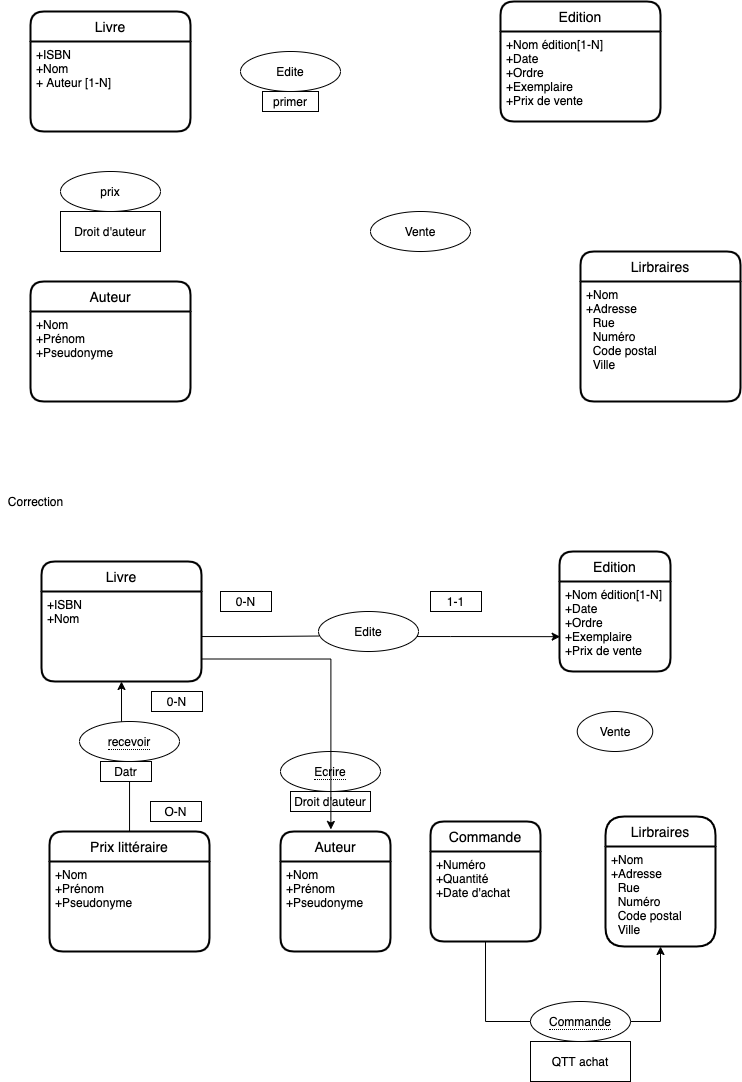

The diagram above was exported from draw.io. Its source (the exported page's mxGraphModel, read from the mxfile embedded in the PNG):
<mxGraphModel dx="1086" dy="562" grid="1" gridSize="10" guides="1" tooltips="1" connect="1" arrows="1" fold="1" page="1" pageScale="1" pageWidth="827" pageHeight="1169" math="0" shadow="0">
  <root>
    <mxCell id="0" />
    <mxCell id="1" parent="0" />
    <mxCell id="2" value="Livre" style="swimlane;childLayout=stackLayout;horizontal=1;startSize=30;horizontalStack=0;rounded=1;fontSize=14;fontStyle=0;strokeWidth=2;resizeParent=0;resizeLast=1;shadow=0;dashed=0;align=center;" vertex="1" parent="1">
      <mxGeometry x="40" y="80" width="160" height="120" as="geometry" />
    </mxCell>
    <mxCell id="3" value="+ISBN&#10;+Nom&#10;+ Auteur [1-N]" style="align=left;strokeColor=none;fillColor=none;spacingLeft=4;fontSize=12;verticalAlign=top;resizable=0;rotatable=0;part=1;" vertex="1" parent="2">
      <mxGeometry y="30" width="160" height="90" as="geometry" />
    </mxCell>
    <mxCell id="8" value="Edition" style="swimlane;childLayout=stackLayout;horizontal=1;startSize=30;horizontalStack=0;rounded=1;fontSize=14;fontStyle=0;strokeWidth=2;resizeParent=0;resizeLast=1;shadow=0;dashed=0;align=center;" vertex="1" parent="1">
      <mxGeometry x="510" y="70" width="160" height="120" as="geometry" />
    </mxCell>
    <mxCell id="9" value="+Nom édition[1-N]&#10;+Date&#10;+Ordre&#10;+Exemplaire&#10;+Prix de vente&#10; " style="align=left;strokeColor=none;fillColor=none;spacingLeft=4;fontSize=12;verticalAlign=top;resizable=0;rotatable=0;part=1;" vertex="1" parent="8">
      <mxGeometry y="30" width="160" height="90" as="geometry" />
    </mxCell>
    <mxCell id="10" value="Vente" style="ellipse;whiteSpace=wrap;html=1;align=center;" vertex="1" parent="1">
      <mxGeometry x="380" y="280" width="100" height="40" as="geometry" />
    </mxCell>
    <mxCell id="12" value="Auteur" style="swimlane;childLayout=stackLayout;horizontal=1;startSize=30;horizontalStack=0;rounded=1;fontSize=14;fontStyle=0;strokeWidth=2;resizeParent=0;resizeLast=1;shadow=0;dashed=0;align=center;" vertex="1" parent="1">
      <mxGeometry x="40" y="350" width="160" height="120" as="geometry" />
    </mxCell>
    <mxCell id="13" value="+Nom&#10;+Prénom&#10;+Pseudonyme" style="align=left;strokeColor=none;fillColor=none;spacingLeft=4;fontSize=12;verticalAlign=top;resizable=0;rotatable=0;part=1;" vertex="1" parent="12">
      <mxGeometry y="30" width="160" height="90" as="geometry" />
    </mxCell>
    <mxCell id="14" value="Lirbraires" style="swimlane;childLayout=stackLayout;horizontal=1;startSize=30;horizontalStack=0;rounded=1;fontSize=14;fontStyle=0;strokeWidth=2;resizeParent=0;resizeLast=1;shadow=0;dashed=0;align=center;" vertex="1" parent="1">
      <mxGeometry x="590" y="320" width="160" height="150" as="geometry" />
    </mxCell>
    <mxCell id="15" value="+Nom &#10;+Adresse&#10;  Rue&#10;  Numéro&#10;  Code postal&#10;  Ville&#10;" style="align=left;strokeColor=none;fillColor=none;spacingLeft=4;fontSize=12;verticalAlign=top;resizable=0;rotatable=0;part=1;" vertex="1" parent="14">
      <mxGeometry y="30" width="160" height="120" as="geometry" />
    </mxCell>
    <mxCell id="24" value="prix" style="ellipse;whiteSpace=wrap;html=1;align=center;" vertex="1" parent="1">
      <mxGeometry x="70" y="240" width="100" height="40" as="geometry" />
    </mxCell>
    <mxCell id="25" value="Droit d'auteur" style="whiteSpace=wrap;html=1;align=center;" vertex="1" parent="1">
      <mxGeometry x="70" y="280" width="100" height="40" as="geometry" />
    </mxCell>
    <mxCell id="26" value="Edite" style="ellipse;whiteSpace=wrap;html=1;align=center;" vertex="1" parent="1">
      <mxGeometry x="250" y="120" width="100" height="40" as="geometry" />
    </mxCell>
    <mxCell id="29" value="primer" style="whiteSpace=wrap;html=1;align=center;" vertex="1" parent="1">
      <mxGeometry x="272" y="160" width="56" height="20" as="geometry" />
    </mxCell>
    <mxCell id="30" value="Correction" style="text;html=1;align=center;verticalAlign=middle;resizable=0;points=[];autosize=1;strokeColor=none;" vertex="1" parent="1">
      <mxGeometry x="10" y="560" width="70" height="20" as="geometry" />
    </mxCell>
    <mxCell id="33" value="Livre" style="swimlane;childLayout=stackLayout;horizontal=1;startSize=30;horizontalStack=0;rounded=1;fontSize=14;fontStyle=0;strokeWidth=2;resizeParent=0;resizeLast=1;shadow=0;dashed=0;align=center;" vertex="1" parent="1">
      <mxGeometry x="51" y="630" width="160" height="120" as="geometry" />
    </mxCell>
    <mxCell id="34" value="+ISBN&#10;+Nom" style="align=left;strokeColor=none;fillColor=none;spacingLeft=4;fontSize=12;verticalAlign=top;resizable=0;rotatable=0;part=1;" vertex="1" parent="33">
      <mxGeometry y="30" width="160" height="90" as="geometry" />
    </mxCell>
    <mxCell id="35" value="Edition" style="swimlane;childLayout=stackLayout;horizontal=1;startSize=30;horizontalStack=0;rounded=1;fontSize=14;fontStyle=0;strokeWidth=2;resizeParent=0;resizeLast=1;shadow=0;dashed=0;align=center;" vertex="1" parent="1">
      <mxGeometry x="569" y="620" width="111" height="120" as="geometry" />
    </mxCell>
    <mxCell id="36" value="+Nom édition[1-N]&#10;+Date&#10;+Ordre&#10;+Exemplaire&#10;+Prix de vente&#10; " style="align=left;strokeColor=none;fillColor=none;spacingLeft=4;fontSize=12;verticalAlign=top;resizable=0;rotatable=0;part=1;" vertex="1" parent="35">
      <mxGeometry y="30" width="111" height="90" as="geometry" />
    </mxCell>
    <mxCell id="37" value="Vente" style="ellipse;whiteSpace=wrap;html=1;align=center;" vertex="1" parent="1">
      <mxGeometry x="586.75" y="780" width="75.5" height="40" as="geometry" />
    </mxCell>
    <mxCell id="50" style="edgeStyle=orthogonalEdgeStyle;rounded=0;orthogonalLoop=1;jettySize=auto;html=1;entryX=0.5;entryY=1;entryDx=0;entryDy=0;" edge="1" parent="1" source="38" target="34">
      <mxGeometry relative="1" as="geometry" />
    </mxCell>
    <mxCell id="38" value="Prix littéraire" style="swimlane;childLayout=stackLayout;horizontal=1;startSize=30;horizontalStack=0;rounded=1;fontSize=14;fontStyle=0;strokeWidth=2;resizeParent=0;resizeLast=1;shadow=0;dashed=0;align=center;" vertex="1" parent="1">
      <mxGeometry x="59" y="900" width="160" height="120" as="geometry" />
    </mxCell>
    <mxCell id="39" value="+Nom&#10;+Prénom&#10;+Pseudonyme" style="align=left;strokeColor=none;fillColor=none;spacingLeft=4;fontSize=12;verticalAlign=top;resizable=0;rotatable=0;part=1;" vertex="1" parent="38">
      <mxGeometry y="30" width="160" height="90" as="geometry" />
    </mxCell>
    <mxCell id="40" value="Lirbraires" style="swimlane;childLayout=stackLayout;horizontal=1;startSize=30;horizontalStack=0;rounded=1;fontSize=14;fontStyle=0;strokeWidth=2;resizeParent=0;resizeLast=1;shadow=0;dashed=0;align=center;arcSize=21;" vertex="1" parent="1">
      <mxGeometry x="615" y="885" width="110" height="130" as="geometry" />
    </mxCell>
    <mxCell id="41" value="+Nom &#10;+Adresse&#10;  Rue&#10;  Numéro&#10;  Code postal&#10;  Ville&#10;" style="align=left;strokeColor=none;fillColor=none;spacingLeft=4;fontSize=12;verticalAlign=top;resizable=0;rotatable=0;part=1;" vertex="1" parent="40">
      <mxGeometry y="30" width="110" height="100" as="geometry" />
    </mxCell>
    <mxCell id="42" value="&lt;span style=&quot;border-bottom: 1px dotted&quot;&gt;recevoir&lt;/span&gt;" style="ellipse;whiteSpace=wrap;html=1;align=center;" vertex="1" parent="1">
      <mxGeometry x="89" y="790" width="100" height="40" as="geometry" />
    </mxCell>
    <mxCell id="43" value="Datr" style="whiteSpace=wrap;html=1;align=center;" vertex="1" parent="1">
      <mxGeometry x="110" y="830" width="51" height="20" as="geometry" />
    </mxCell>
    <mxCell id="46" value="0-N" style="whiteSpace=wrap;html=1;align=center;" vertex="1" parent="1">
      <mxGeometry x="161" y="760" width="51" height="20" as="geometry" />
    </mxCell>
    <mxCell id="47" value="O-N" style="whiteSpace=wrap;html=1;align=center;" vertex="1" parent="1">
      <mxGeometry x="160" y="870" width="51" height="20" as="geometry" />
    </mxCell>
    <mxCell id="48" value="0-N" style="whiteSpace=wrap;html=1;align=center;" vertex="1" parent="1">
      <mxGeometry x="230" y="660" width="51" height="20" as="geometry" />
    </mxCell>
    <mxCell id="49" value="1-1" style="whiteSpace=wrap;html=1;align=center;" vertex="1" parent="1">
      <mxGeometry x="440" y="660" width="51" height="20" as="geometry" />
    </mxCell>
    <mxCell id="51" style="edgeStyle=orthogonalEdgeStyle;rounded=0;orthogonalLoop=1;jettySize=auto;html=1;entryX=0.006;entryY=0.613;entryDx=0;entryDy=0;entryPerimeter=0;startArrow=none;" edge="1" parent="1" source="44" target="36">
      <mxGeometry relative="1" as="geometry">
        <Array as="points">
          <mxPoint x="460" y="705" />
          <mxPoint x="460" y="705" />
        </Array>
      </mxGeometry>
    </mxCell>
    <mxCell id="44" value="Edite" style="ellipse;whiteSpace=wrap;html=1;align=center;" vertex="1" parent="1">
      <mxGeometry x="328" y="680" width="100" height="40" as="geometry" />
    </mxCell>
    <mxCell id="52" value="" style="edgeStyle=orthogonalEdgeStyle;rounded=0;orthogonalLoop=1;jettySize=auto;html=1;entryX=0.006;entryY=0.613;entryDx=0;entryDy=0;entryPerimeter=0;endArrow=none;" edge="1" parent="1" source="34" target="44">
      <mxGeometry relative="1" as="geometry">
        <mxPoint x="219" y="705.04" as="sourcePoint" />
        <mxPoint x="529.96" y="705.1700000000001" as="targetPoint" />
      </mxGeometry>
    </mxCell>
    <mxCell id="53" value="Auteur" style="swimlane;childLayout=stackLayout;horizontal=1;startSize=30;horizontalStack=0;rounded=1;fontSize=14;fontStyle=0;strokeWidth=2;resizeParent=0;resizeLast=1;shadow=0;dashed=0;align=center;" vertex="1" parent="1">
      <mxGeometry x="290" y="900" width="110" height="120" as="geometry" />
    </mxCell>
    <mxCell id="54" value="+Nom&#10;+Prénom&#10;+Pseudonyme" style="align=left;strokeColor=none;fillColor=none;spacingLeft=4;fontSize=12;verticalAlign=top;resizable=0;rotatable=0;part=1;" vertex="1" parent="53">
      <mxGeometry y="30" width="110" height="90" as="geometry" />
    </mxCell>
    <mxCell id="63" style="edgeStyle=orthogonalEdgeStyle;rounded=0;orthogonalLoop=1;jettySize=auto;html=1;exitX=0.5;exitY=1;exitDx=0;exitDy=0;entryX=0.5;entryY=1;entryDx=0;entryDy=0;" edge="1" parent="1" source="56" target="41">
      <mxGeometry relative="1" as="geometry">
        <Array as="points">
          <mxPoint x="495" y="1090" />
          <mxPoint x="670" y="1090" />
        </Array>
      </mxGeometry>
    </mxCell>
    <mxCell id="56" value="Commande" style="swimlane;childLayout=stackLayout;horizontal=1;startSize=30;horizontalStack=0;rounded=1;fontSize=14;fontStyle=0;strokeWidth=2;resizeParent=0;resizeLast=1;shadow=0;dashed=0;align=center;" vertex="1" parent="1">
      <mxGeometry x="440" y="890" width="110" height="120" as="geometry" />
    </mxCell>
    <mxCell id="57" value="+Numéro&#10;+Quantité&#10;+Date d'achat" style="align=left;strokeColor=none;fillColor=none;spacingLeft=4;fontSize=12;verticalAlign=top;resizable=0;rotatable=0;part=1;" vertex="1" parent="56">
      <mxGeometry y="30" width="110" height="90" as="geometry" />
    </mxCell>
    <mxCell id="58" value="&lt;span style=&quot;border-bottom: 1px dotted&quot;&gt;Ecrire&lt;/span&gt;" style="ellipse;whiteSpace=wrap;html=1;align=center;" vertex="1" parent="1">
      <mxGeometry x="290" y="820" width="100" height="40" as="geometry" />
    </mxCell>
    <mxCell id="59" value="Droit d'auteur" style="whiteSpace=wrap;html=1;align=center;" vertex="1" parent="1">
      <mxGeometry x="300" y="860" width="80" height="20" as="geometry" />
    </mxCell>
    <mxCell id="60" style="edgeStyle=orthogonalEdgeStyle;rounded=0;orthogonalLoop=1;jettySize=auto;html=1;exitX=1;exitY=0.75;exitDx=0;exitDy=0;entryX=0.458;entryY=-0.017;entryDx=0;entryDy=0;entryPerimeter=0;" edge="1" parent="1" source="34" target="53">
      <mxGeometry relative="1" as="geometry" />
    </mxCell>
    <mxCell id="61" value="&lt;span style=&quot;border-bottom: 1px dotted&quot;&gt;Commande&lt;/span&gt;" style="ellipse;whiteSpace=wrap;html=1;align=center;" vertex="1" parent="1">
      <mxGeometry x="540" y="1070" width="100" height="40" as="geometry" />
    </mxCell>
    <mxCell id="62" value="QTT achat" style="whiteSpace=wrap;html=1;align=center;" vertex="1" parent="1">
      <mxGeometry x="540" y="1110" width="100" height="40" as="geometry" />
    </mxCell>
  </root>
</mxGraphModel>